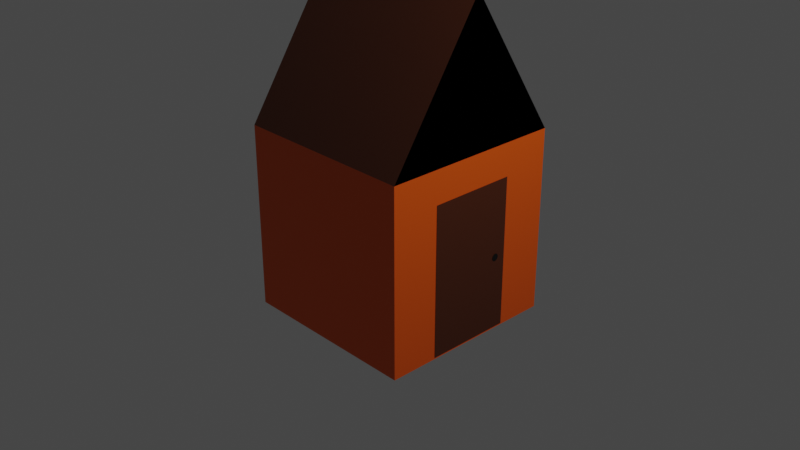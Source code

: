 # Source: asset5.blend  (saved by Blender 3.4.6; exported with 4.5.12 LTS)
import bpy
from mathutils import Matrix  # noqa: F401  (used for matrix-valued properties, if any)

bpy.ops.wm.read_factory_settings(use_empty=True)
scene = bpy.context.scene
scene.name = 'Scene'

# ---- collections
col_collection = bpy.data.collections.new('Collection'); scene.collection.children.link(col_collection)

# ---- materials (node trees are filled in below, after node groups)
mat_material = bpy.data.materials.new('Material')
mat_material.alpha_threshold = 0.0
mat_material.use_transparent_shadow = False
mat_material.roughness = 0.5
mat_material.line_color = (0.0, 0.0, 0.0, 1.0)
mat_material_001 = bpy.data.materials.new('Material.001')
mat_material_001.use_transparent_shadow = False
mat_material_002 = bpy.data.materials.new('Material.002')
mat_material_002.use_transparent_shadow = False

# ---- material node trees
mat_material.use_nodes = True; mat_material.node_tree.nodes.clear()
_N = mat_material.node_tree.nodes; _L = mat_material.node_tree.links
n0 = _N.new('ShaderNodeOutputMaterial'); n0.name = 'Material Output'; n0.location = (300, 300)
n1 = _N.new('ShaderNodeBsdfPrincipled'); n1.name = 'Principled BSDF'; n1.location = (10, 300)
n1.distribution = 'GGX'
n1.subsurface_method = 'RANDOM_WALK_SKIN'
n1.inputs[0].default_value = (0.8, 0.09511, 0.0, 1.0)
n1.inputs[3].default_value = 1.45
n1.inputs[27].default_value = (0.0, 0.0, 0.0, 1.0)
n1.inputs[28].default_value = 1.0
_L.new(n1.outputs[0], n0.inputs[0])
n0.is_active_output = True
mat_material_001.use_nodes = True; mat_material_001.node_tree.nodes.clear()
_N = mat_material_001.node_tree.nodes; _L = mat_material_001.node_tree.links
n0 = _N.new('ShaderNodeBsdfPrincipled'); n0.name = 'Principled BSDF'; n0.location = (10, 300)
n0.distribution = 'GGX'
n0.subsurface_method = 'RANDOM_WALK_SKIN'
n0.inputs[0].default_value = (0.07531, 0.01596, 0.003157, 1.0)
n0.inputs[3].default_value = 1.45
n0.inputs[27].default_value = (0.0, 0.0, 0.0, 1.0)
n0.inputs[28].default_value = 1.0
n1 = _N.new('ShaderNodeOutputMaterial'); n1.name = 'Material Output'; n1.location = (300, 300)
_L.new(n0.outputs[0], n1.inputs[0])
n1.is_active_output = True
mat_material_002.use_nodes = True; mat_material_002.node_tree.nodes.clear()
_N = mat_material_002.node_tree.nodes; _L = mat_material_002.node_tree.links
n0 = _N.new('ShaderNodeBsdfPrincipled'); n0.name = 'Principled BSDF'; n0.location = (10, 300)
n0.distribution = 'GGX'
n0.subsurface_method = 'RANDOM_WALK_SKIN'
n0.inputs[0].default_value = (0.0, 0.0, 0.0, 1.0)
n0.inputs[3].default_value = 1.45
n0.inputs[27].default_value = (0.0, 0.0, 0.0, 1.0)
n0.inputs[28].default_value = 1.0
n1 = _N.new('ShaderNodeOutputMaterial'); n1.name = 'Material Output'; n1.location = (300, 300)
_L.new(n0.outputs[0], n1.inputs[0])
n1.is_active_output = True

# ---- world
world_world = bpy.data.worlds.new('World'); scene.world = world_world
world_world.use_nodes = True; world_world.node_tree.nodes.clear()
_N = world_world.node_tree.nodes; _L = world_world.node_tree.links
n0 = _N.new('ShaderNodeOutputWorld'); n0.name = 'World Output'; n0.location = (300, 300)
n1 = _N.new('ShaderNodeBackground'); n1.name = 'Background'; n1.location = (10, 300)
n1.inputs[0].default_value = (0.05088, 0.05088, 0.05088, 1.0)
_L.new(n1.outputs[0], n0.inputs[0])
n0.is_active_output = True
world_world.color = (0.05088, 0.05088, 0.05088)
world_world.use_sun_shadow = False
world_world.sun_shadow_jitter_overblur = 0.0

# ---- cameras
cam_camera = bpy.data.cameras.new('Camera')
cam_camera.clip_end = 100.0
cam_camera.ortho_scale = 7.314

# ---- lights
light_light = bpy.data.lights.new('Light', 'POINT')
light_light.transmission_factor = 0.0
light_light.energy = 1000.0
light_light.shadow_soft_size = 0.1
light_light.shadow_maximum_resolution = 0.006
light_light.use_absolute_resolution = True

# ---- meshes
me_cube = bpy.data.meshes.new('Cube')
me_cube.from_pydata([(1.0, 1.0, 1.0), (1.0, 1.0, -1.0), (1.0, -1.0, 1.0), (1.0, -1.0, -1.0), (-1.0, 1.0, 1.0), (-1.0, 1.0, -1.0), (-1.0, -1.0, 1.0), (-1.0, -1.0, -1.0), (1.0, 0.0, 2.529), (-1.0, 0.0, 2.529), (1.003, -0.4731, 0.6484), (1.003, -0.4731, -0.9827), (1.003, 0.4731, 0.6484), (1.003, 0.4731, -0.9827), (1.006, 0.382, -0.1778), (1.006, 0.3813, -0.1703), (1.006, 0.3791, -0.1631), (1.006, 0.3756, -0.1564), (1.006, 0.3708, -0.1506), (1.006, 0.365, -0.1458), (1.006, 0.3583, -0.1423), (1.006, 0.3511, -0.1401), (1.006, 0.3436, -0.1394), (1.006, 0.3362, -0.1401), (1.006, 0.329, -0.1423), (1.006, 0.3223, -0.1458), (1.006, 0.3165, -0.1506), (1.006, 0.3117, -0.1564), (1.006, 0.3082, -0.1631), (1.006, 0.306, -0.1703), (1.006, 0.3053, -0.1778), (1.006, 0.306, -0.1853), (1.006, 0.3082, -0.1925), (1.006, 0.3117, -0.1991), (1.006, 0.3165, -0.2049), (1.006, 0.3223, -0.2097), (1.006, 0.329, -0.2132), (1.006, 0.3362, -0.2154), (1.006, 0.3436, -0.2162), (1.006, 0.3511, -0.2154), (1.006, 0.3583, -0.2132), (1.006, 0.365, -0.2097), (1.006, 0.3708, -0.2049), (1.006, 0.3756, -0.1991), (1.006, 0.3791, -0.1925), (1.006, 0.3813, -0.1853)], [], [(8, 9, 6, 2), (3, 2, 6, 7), (7, 6, 9, 4, 5), (5, 1, 3, 7), (1, 0, 8, 2, 3), (5, 4, 0, 1), (0, 4, 9, 8), (10, 11, 13, 12), (15, 16, 17, 18, 19, 20, 21, 22, 23, 24, 25, 26, 27, 28, 29, 30, 31, 32, 33, 34, 35, 36, 37, 38, 39, 40, 41, 42, 43, 44, 45, 14), (0, 8, 2)])
me_cube.polygons.foreach_set('material_index', [1, 0, 0, 0, 0, 0, 1, 1, 2, 1])
_uv = me_cube.uv_layers.new(name='UVMap')
_uv.uv.foreach_set('vector', [0.625, 0.625, 0.875, 0.625, 0.875, 0.75, 0.625, 0.75, 0.375, 0.75, 0.625, 0.75, 0.625, 1.0, 0.375, 1.0, 0.375, 0.0, 0.625, 0.0, 0.625, 0.125, 0.625, 0.25, 0.375, 0.25, 0.125, 0.5, 0.375, 0.5, 0.375, 0.75, 0.125, 0.75, 0.375, 0.5, 0.625, 0.5, 0.625, 0.625, 0.625, 0.75, 0.375, 0.75, 0.375, 0.25, 0.625, 0.25, 0.625, 0.5, 0.375, 0.5, 0.625, 0.5, 0.875, 0.5, 0.875, 0.625, 0.625, 0.625, 0.0, 0.0, 1.0, 0.0, 1.0, 1.0, 0.0, 1.0, 0.0, 0.0, 0.0, 0.0, 0.0, 0.0, 0.0, 0.0, 0.0, 0.0, 0.0, 0.0, 0.0, 0.0, 0.0, 0.0, 0.0, 0.0, 0.0, 0.0, 0.0, 0.0, 0.0, 0.0, 0.0, 0.0, 0.0, 0.0, 0.0, 0.0, 0.0, 0.0, 0.0, 0.0, 0.0, 0.0, 0.0, 0.0, 0.0, 0.0, 0.0, 0.0, 0.0, 0.0, 0.0, 0.0, 0.0, 0.0, 0.0, 0.0, 0.0, 0.0, 0.0, 0.0, 0.0, 0.0, 0.0, 0.0, 0.0, 0.0, 0.0, 0.0, 0.0, 0.0, 0.0, 0.0, 0.0, 0.0, 0.0, 0.0])
me_cube.materials.append(mat_material)
me_cube.materials.append(mat_material_001)
me_cube.materials.append(mat_material_002)
me_cube.use_mirror_vertex_groups = False
me_cube.update()

# ---- objects
ob_cube = bpy.data.objects.new('Cube', me_cube)
ob_light = bpy.data.objects.new('Light', light_light)
ob_camera = bpy.data.objects.new('Camera', cam_camera)

# ---- transforms, parenting, visibility, modifiers, constraints
ob_cube.location = (0.0, 0.0, 0.0)
ob_cube.lock_rotations_4d = False
ob_cube.empty_display_type = 'ARROWS'
ob_cube.lineart.crease_threshold = 0.0
ob_light.location = (4.076, 1.005, 5.904)
ob_light.rotation_euler = (0.6503, 0.05522, 1.866)
ob_light.lock_rotations_4d = False
ob_light.empty_display_type = 'ARROWS'
ob_light.color = (0.0, 0.0, 0.0, 0.0)
ob_light.lineart.crease_threshold = 0.0
ob_camera.location = (7.359, -6.926, 4.958)
ob_camera.rotation_euler = (1.109, 0.0, 0.8149)
ob_camera.lock_rotations_4d = False
ob_camera.empty_display_type = 'ARROWS'
ob_camera.color = (0.0, 0.0, 0.0, 0.0)
ob_camera.display_type = 'WIRE'
ob_camera.lineart.crease_threshold = 0.0

# ---- collection membership
col_collection.objects.link(ob_cube)
col_collection.objects.link(ob_light)
col_collection.objects.link(ob_camera)

# ---- scene / render settings (as saved in the file)
scene.camera = ob_camera
scene.frame_start = 1; scene.frame_end = 250; scene.frame_set(1)
scene.render.engine = 'BLENDER_EEVEE_NEXT'
scene.cycles.sampling_pattern = 'TABULATED_SOBOL'
scene.cycles.use_light_tree = False
scene.view_settings.view_transform = 'Filmic'
bpy.context.view_layer.update()
